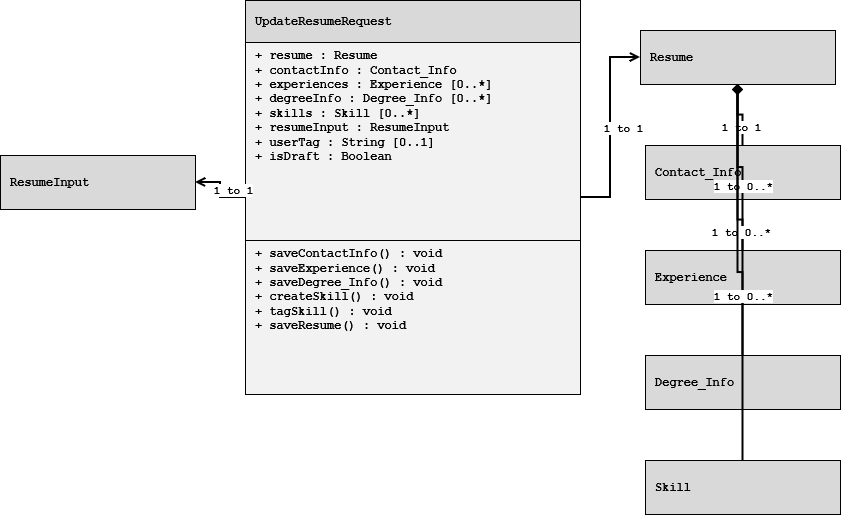

The diagram above was exported from draw.io. Its source (the exported page's mxGraphModel, read from the mxfile embedded in the PNG):
<mxGraphModel dx="1414" dy="759" grid="1" gridSize="10" guides="1" tooltips="1" connect="1" arrows="1" fold="1" page="1" pageScale="1" pageWidth="1000" pageHeight="850" math="0" shadow="0">
  <root>
    <mxCell id="0" />
    <mxCell id="1" parent="0" />
    <mxCell id="primary_title" parent="1" style="rounded=0;whiteSpace=wrap;html=1;fillColor=#D9D9D9;strokeColor=#000000;fontFamily=Courier New;fontSize=12;fontStyle=1;align=left;verticalAlign=middle;spacingLeft=8;" value=" UpdateResumeRequest" vertex="1">
      <mxGeometry height="42" width="335" x="325" y="95" as="geometry" />
    </mxCell>
    <mxCell id="primary_attrs" parent="1" style="rounded=0;whiteSpace=wrap;html=1;fillColor=#F2F2F2;strokeColor=#000000;fontFamily=Courier New;fontSize=12;fontStyle=1;align=left;verticalAlign=top;spacingLeft=8;" value="+ resume : Resume&lt;br&gt;+ contactInfo : Contact_Info&lt;br&gt;+ experiences : Experience [0..*]&lt;br&gt;+ degreeInfo : Degree_Info [0..*]&lt;br&gt;+ skills : Skill [0..*]&lt;br&gt;+ resumeInput : ResumeInput&lt;br&gt;+ userTag : String [0..1]&lt;br&gt;+ isDraft : Boolean" vertex="1">
      <mxGeometry height="198" width="335" x="325" y="137" as="geometry" />
    </mxCell>
    <mxCell id="primary_methods" parent="1" style="rounded=0;whiteSpace=wrap;html=1;fillColor=#F2F2F2;strokeColor=#000000;fontFamily=Courier New;fontSize=12;fontStyle=1;align=left;verticalAlign=top;spacingLeft=8;" value="+ saveContactInfo() : void&lt;br&gt;+ saveExperience() : void&lt;br&gt;+ saveDegree_Info() : void&lt;br&gt;+ createSkill() : void&lt;br&gt;+ tagSkill() : void&lt;br&gt;+ saveResume() : void" vertex="1">
      <mxGeometry height="154" width="335" x="325" y="335" as="geometry" />
    </mxCell>
    <mxCell id="primary_anchor" parent="1" style="rounded=0;whiteSpace=wrap;html=1;fillColor=none;strokeColor=none;" vertex="1">
      <mxGeometry height="394" width="335" x="325" y="95" as="geometry" />
    </mxCell>
    <mxCell id="s0" parent="1" style="rounded=0;whiteSpace=wrap;html=1;fillColor=#D9D9D9;strokeColor=#000000;fontFamily=Courier New;fontSize=12;fontStyle=1;align=left;verticalAlign=middle;spacingLeft=8;" value=" Resume" vertex="1">
      <mxGeometry height="54" width="195" x="720" y="125" as="geometry" />
    </mxCell>
    <mxCell id="s1" parent="1" style="rounded=0;whiteSpace=wrap;html=1;fillColor=#D9D9D9;strokeColor=#000000;fontFamily=Courier New;fontSize=12;fontStyle=1;align=left;verticalAlign=middle;spacingLeft=8;" value=" Contact_Info" vertex="1">
      <mxGeometry height="54" width="195" x="725" y="240" as="geometry" />
    </mxCell>
    <mxCell id="s2" parent="1" style="rounded=0;whiteSpace=wrap;html=1;fillColor=#D9D9D9;strokeColor=#000000;fontFamily=Courier New;fontSize=12;fontStyle=1;align=left;verticalAlign=middle;spacingLeft=8;" value=" Experience" vertex="1">
      <mxGeometry height="54" width="195" x="725" y="345" as="geometry" />
    </mxCell>
    <mxCell id="s3" parent="1" style="rounded=0;whiteSpace=wrap;html=1;fillColor=#D9D9D9;strokeColor=#000000;fontFamily=Courier New;fontSize=12;fontStyle=1;align=left;verticalAlign=middle;spacingLeft=8;" value=" Degree_Info" vertex="1">
      <mxGeometry height="54" width="195" x="725" y="450" as="geometry" />
    </mxCell>
    <mxCell id="s4" parent="1" style="rounded=0;whiteSpace=wrap;html=1;fillColor=#D9D9D9;strokeColor=#000000;fontFamily=Courier New;fontSize=12;fontStyle=1;align=left;verticalAlign=middle;spacingLeft=8;" value=" Skill" vertex="1">
      <mxGeometry height="54" width="195" x="725" y="555" as="geometry" />
    </mxCell>
    <mxCell id="s5" parent="1" style="rounded=0;whiteSpace=wrap;html=1;fillColor=#D9D9D9;strokeColor=#000000;fontFamily=Courier New;fontSize=12;fontStyle=1;align=left;verticalAlign=middle;spacingLeft=8;" value=" ResumeInput" vertex="1">
      <mxGeometry height="54" width="195" x="80" y="250" as="geometry" />
    </mxCell>
    <mxCell id="e0" edge="1" parent="1" source="primary_anchor" style="endArrow=open;endFill=0;html=1;rounded=0;strokeWidth=2;edgeStyle=orthogonalEdgeStyle;" target="s0">
      <mxGeometry relative="1" as="geometry" />
    </mxCell>
    <mxCell id="el0" connectable="0" parent="e0" style="edgeLabel;html=1;align=center;verticalAlign=middle;resizable=0;points=[];fontFamily=Courier New;fontSize=11;fontStyle=1;" value="1 to 1" vertex="1">
      <mxGeometry relative="1" y="-12" as="geometry">
        <mxPoint as="offset" />
      </mxGeometry>
    </mxCell>
    <mxCell id="e1" edge="1" parent="1" source="s0" style="startArrow=diamond;startFill=1;endArrow=none;html=1;rounded=0;strokeWidth=2;edgeStyle=orthogonalEdgeStyle;" target="s1">
      <mxGeometry relative="1" as="geometry" />
    </mxCell>
    <mxCell id="el1" connectable="0" parent="e1" style="edgeLabel;html=1;align=center;verticalAlign=middle;resizable=0;points=[];fontFamily=Courier New;fontSize=11;fontStyle=1;" value="1 to 1" vertex="1">
      <mxGeometry relative="1" y="-12" as="geometry">
        <mxPoint as="offset" />
      </mxGeometry>
    </mxCell>
    <mxCell id="e2" edge="1" parent="1" source="s0" style="startArrow=diamond;startFill=1;endArrow=none;html=1;rounded=0;strokeWidth=2;edgeStyle=orthogonalEdgeStyle;" target="s2">
      <mxGeometry relative="1" as="geometry" />
    </mxCell>
    <mxCell id="el2" connectable="0" parent="e2" style="edgeLabel;html=1;align=center;verticalAlign=middle;resizable=0;points=[];fontFamily=Courier New;fontSize=11;fontStyle=1;" value="1 to 0..*" vertex="1">
      <mxGeometry relative="1" y="-12" as="geometry">
        <mxPoint x="2" y="6" as="offset" />
      </mxGeometry>
    </mxCell>
    <mxCell id="e3" edge="1" parent="1" source="s0" style="startArrow=diamond;startFill=1;endArrow=none;html=1;rounded=0;strokeWidth=2;edgeStyle=orthogonalEdgeStyle;" target="s3">
      <mxGeometry relative="1" as="geometry" />
    </mxCell>
    <mxCell id="el3" connectable="0" parent="e3" style="edgeLabel;html=1;align=center;verticalAlign=middle;resizable=0;points=[];fontFamily=Courier New;fontSize=11;fontStyle=1;" value="1 to 0..*" vertex="1">
      <mxGeometry relative="1" y="-12" as="geometry">
        <mxPoint as="offset" />
      </mxGeometry>
    </mxCell>
    <mxCell id="e4" edge="1" parent="1" source="s0" style="startArrow=diamond;startFill=1;endArrow=none;html=1;rounded=0;strokeWidth=2;edgeStyle=orthogonalEdgeStyle;" target="s4">
      <mxGeometry relative="1" as="geometry" />
    </mxCell>
    <mxCell id="el4" connectable="0" parent="e4" style="edgeLabel;html=1;align=center;verticalAlign=middle;resizable=0;points=[];fontFamily=Courier New;fontSize=11;fontStyle=1;" value="1 to 0..*" vertex="1">
      <mxGeometry relative="1" y="-12" as="geometry">
        <mxPoint x="2" y="11" as="offset" />
      </mxGeometry>
    </mxCell>
    <mxCell id="e5" edge="1" parent="1" source="primary_anchor" style="endArrow=open;endFill=0;html=1;rounded=0;strokeWidth=2;edgeStyle=orthogonalEdgeStyle;" target="s5">
      <mxGeometry relative="1" as="geometry" />
    </mxCell>
    <mxCell id="el5" connectable="0" parent="e5" style="edgeLabel;html=1;align=center;verticalAlign=middle;resizable=0;points=[];fontFamily=Courier New;fontSize=11;fontStyle=1;" value="1 to 1" vertex="1">
      <mxGeometry relative="1" y="-12" as="geometry">
        <mxPoint as="offset" />
      </mxGeometry>
    </mxCell>
  </root>
</mxGraphModel>